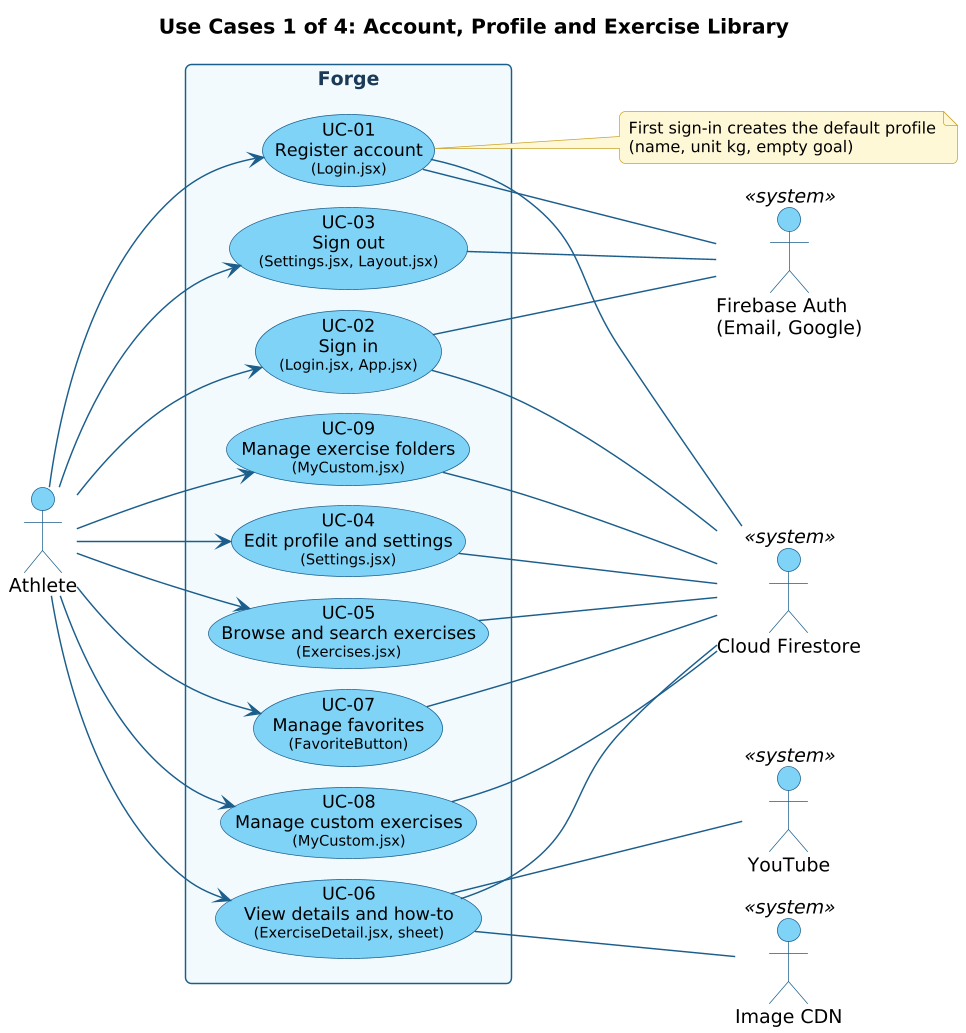

The diagram above was rendered by PlantUML. Its source (embedded in the PNG):
@startuml
!include style.iuml
left to right direction
skinparam nodesep 14
skinparam ranksep 90
title Use Cases 1 of 4: Account, Profile and Exercise Library
actor "Athlete" as A
actor "Firebase Auth\n(Email, Google)" as FA <<system>>
actor "Cloud Firestore" as FS <<system>>
actor "Image CDN" as CDN <<system>>
actor "YouTube" as YT <<system>>
rectangle "Forge" {
  usecase "UC-01\nRegister account\n<size:10>(Login.jsx)</size>" as UC01
  usecase "UC-02\nSign in\n<size:10>(Login.jsx, App.jsx)</size>" as UC02
  usecase "UC-03\nSign out\n<size:10>(Settings.jsx, Layout.jsx)</size>" as UC03
  usecase "UC-04\nEdit profile and settings\n<size:10>(Settings.jsx)</size>" as UC04
  usecase "UC-05\nBrowse and search exercises\n<size:10>(Exercises.jsx)</size>" as UC05
  usecase "UC-06\nView details and how-to\n<size:10>(ExerciseDetail.jsx, sheet)</size>" as UC06
  usecase "UC-07\nManage favorites\n<size:10>(FavoriteButton)</size>" as UC07
  usecase "UC-08\nManage custom exercises\n<size:10>(MyCustom.jsx)</size>" as UC08
  usecase "UC-09\nManage exercise folders\n<size:10>(MyCustom.jsx)</size>" as UC09
}
A --> UC01
A --> UC02
A --> UC03
A --> UC04
A --> UC05
A --> UC06
A --> UC07
A --> UC08
A --> UC09
UC01 -- FA
UC01 -- FS
UC02 -- FS
UC02 -- FA
UC03 -- FA
UC04 -- FS
UC05 -- FS
UC07 -- FS
UC08 -- FS
UC09 -- FS
UC06 -- CDN
UC06 -- FS
UC06 -- YT
note right of UC01 : First sign-in creates the default profile\n(name, unit kg, empty goal)
@enduml